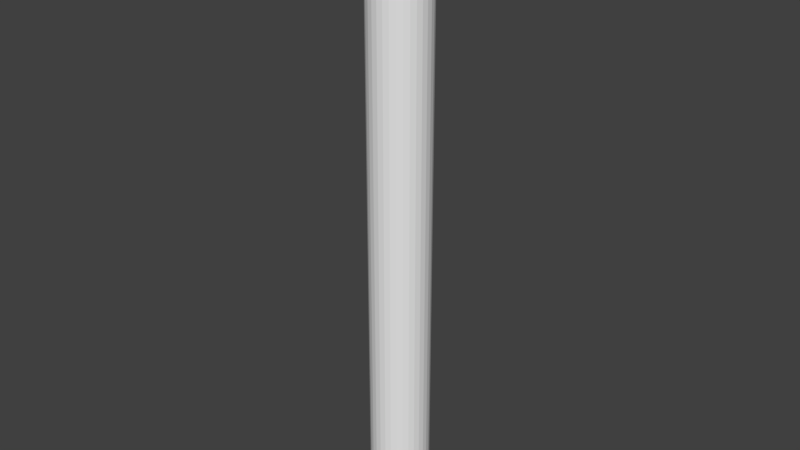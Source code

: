 # Source: legblend.blend  (saved by Blender 2.77.0; exported with 4.5.12 LTS)
import bpy
from mathutils import Matrix  # noqa: F401  (used for matrix-valued properties, if any)

bpy.ops.wm.read_factory_settings(use_empty=True)
scene = bpy.context.scene
scene.name = 'Scene'

# ---- collections
col_collection_1 = bpy.data.collections.new('Collection 1'); scene.collection.children.link(col_collection_1)

# ---- world
world_world = bpy.data.worlds.new('World'); scene.world = world_world
world_world.color = (0.05088, 0.05088, 0.05088)
world_world.use_sun_shadow = False
world_world.sun_shadow_jitter_overblur = 0.0
world_world.cycles.sampling_method = 'MANUAL'

# ---- meshes
me_cylinder = bpy.data.meshes.new('Cylinder')
me_cylinder.from_pydata([(6.455e-08, 0.2564, -2.64), (6.455e-08, 0.2564, 2.64), (0.04936, 0.2515, -2.64), (0.04936, 0.2515, 2.64), (0.09683, 0.2369, -2.64), (0.09683, 0.2369, 2.64), (0.1406, 0.2132, -2.64), (0.1406, 0.2132, 2.64), (0.1789, 0.1813, -2.64), (0.1789, 0.1813, 2.64), (0.2104, 0.1425, -2.64), (0.2104, 0.1425, 2.64), (0.2338, 0.09814, -2.64), (0.2338, 0.09814, 2.64), (0.2482, 0.05003, -2.64), (0.2482, 0.05003, 2.64), (0.253, 2.551e-07, -2.64), (0.253, 2.551e-07, 2.64), (0.2482, -0.05003, -2.64), (0.2482, -0.05003, 2.64), (0.2338, -0.09814, -2.64), (0.2338, -0.09814, 2.64), (0.2104, -0.1425, -2.64), (0.2104, -0.1425, 2.64), (0.1789, -0.1813, -2.64), (0.1789, -0.1813, 2.64), (0.1406, -0.2132, -2.64), (0.1406, -0.2132, 2.64), (0.09683, -0.2369, -2.64), (0.09683, -0.2369, 2.64), (0.04936, -0.2515, -2.64), (0.04936, -0.2515, 2.64), (-1.79e-08, -0.2564, -2.64), (-1.79e-08, -0.2564, 2.64), (-0.04936, -0.2515, -2.64), (-0.04936, -0.2515, 2.64), (-0.09683, -0.2369, -2.64), (-0.09683, -0.2369, 2.64), (-0.1406, -0.2132, -2.64), (-0.1406, -0.2132, 2.64), (-0.1789, -0.1813, -2.64), (-0.1789, -0.1813, 2.64), (-0.2104, -0.1425, -2.64), (-0.2104, -0.1425, 2.64), (-0.2338, -0.09814, -2.64), (-0.2338, -0.09814, 2.64), (-0.2482, -0.05003, -2.64), (-0.2482, -0.05003, 2.64), (-0.253, 4.833e-07, -2.64), (-0.253, 4.833e-07, 2.64), (-0.2482, 0.05003, -2.64), (-0.2482, 0.05003, 2.64), (-0.2338, 0.09814, -2.64), (-0.2338, 0.09814, 2.64), (-0.2104, 0.1425, -2.64), (-0.2104, 0.1425, 2.64), (-0.1789, 0.1813, -2.64), (-0.1789, 0.1813, 2.64), (-0.1406, 0.2132, -2.64), (-0.1406, 0.2132, 2.64), (-0.09683, 0.2369, -2.64), (-0.09683, 0.2369, 2.64), (-0.04936, 0.2515, -2.64), (-0.04936, 0.2515, 2.64)], [], [(0, 1, 3, 2), (2, 3, 5, 4), (4, 5, 7, 6), (6, 7, 9, 8), (8, 9, 11, 10), (10, 11, 13, 12), (12, 13, 15, 14), (14, 15, 17, 16), (16, 17, 19, 18), (18, 19, 21, 20), (20, 21, 23, 22), (22, 23, 25, 24), (24, 25, 27, 26), (26, 27, 29, 28), (28, 29, 31, 30), (30, 31, 33, 32), (32, 33, 35, 34), (34, 35, 37, 36), (36, 37, 39, 38), (38, 39, 41, 40), (40, 41, 43, 42), (42, 43, 45, 44), (44, 45, 47, 46), (46, 47, 49, 48), (48, 49, 51, 50), (50, 51, 53, 52), (52, 53, 55, 54), (54, 55, 57, 56), (56, 57, 59, 58), (58, 59, 61, 60), (3, 1, 63, 61, 59, 57, 55, 53, 51, 49, 47, 45, 43, 41, 39, 37, 35, 33, 31, 29, 27, 25, 23, 21, 19, 17, 15, 13, 11, 9, 7, 5), (60, 61, 63, 62), (62, 63, 1, 0), (0, 2, 4, 6, 8, 10, 12, 14, 16, 18, 20, 22, 24, 26, 28, 30, 32, 34, 36, 38, 40, 42, 44, 46, 48, 50, 52, 54, 56, 58, 60, 62)])
me_cylinder.use_remesh_preserve_volume = False
me_cylinder.use_remesh_preserve_attributes = False
me_cylinder.use_mirror_vertex_groups = False
me_cylinder.update()
arm_armature = bpy.data.armatures.new('Armature')  # bones are not reproduced

# ---- objects
ob_armature = bpy.data.objects.new('Armature', arm_armature)
ob_cylinder = bpy.data.objects.new('Cylinder', me_cylinder)

# ---- transforms, parenting, visibility, modifiers, constraints
ob_armature.location = (0.0, 0.0, 0.0)
ob_armature.show_in_front = True
ob_armature.lineart.crease_threshold = 0.0
ob_cylinder.parent = ob_armature
ob_cylinder.location = (0.0, 0.0, 2.67)
ob_cylinder.lineart.crease_threshold = 0.0
_vg = ob_cylinder.vertex_groups.new(name='Bone')
for _i, _w in zip([0, 2, 4, 6, 8, 10, 12, 14, 16, 18, 20, 22, 24, 26, 28, 30, 32, 34, 36, 38, 40, 42, 44, 46, 48, 50, 52, 54, 56, 58, 60, 62], [0.9986, 0.9986, 0.9986, 0.9986, 0.9986, 0.9986, 0.9986, 0.9986, 0.9986, 0.9986, 0.9986, 0.9986, 0.9986, 0.9986, 0.9986, 0.9985, 0.9986, 0.9986, 0.9986, 0.9986, 0.9986, 0.9986, 0.9986, 0.9986, 0.9986, 0.9986, 0.9986, 0.9986, 0.9986, 0.9986, 0.9986, 0.9985]): _vg.add([_i], _w, 'REPLACE')
_vg = ob_cylinder.vertex_groups.new(name='Bone.001')
_vg = ob_cylinder.vertex_groups.new(name='Bone.002')
_vg = ob_cylinder.vertex_groups.new(name='Bone.003')
_vg = ob_cylinder.vertex_groups.new(name='Bone.004')
for _i, _w in zip([1, 3, 5, 7, 9, 11, 13, 15, 17, 19, 21, 23, 25, 27, 29, 31, 33, 35, 37, 39, 41, 43, 45, 47, 49, 51, 53, 55, 57, 59, 61, 63], [0.9986, 0.9986, 0.9985, 0.9986, 0.9986, 0.9986, 0.9986, 0.9986, 0.9986, 0.9986, 0.9986, 0.9986, 0.9986, 0.9986, 0.9985, 0.9986, 0.9986, 0.9986, 0.9985, 0.9986, 0.9986, 0.9986, 0.9986, 0.9986, 0.9986, 0.9986, 0.9986, 0.9986, 0.9986, 0.9986, 0.9985, 0.9986]): _vg.add([_i], _w, 'REPLACE')
_m = ob_cylinder.modifiers.new('Armature', 'ARMATURE')
_m.object = ob_armature

# ---- collection membership
col_collection_1.objects.link(ob_armature)
col_collection_1.objects.link(ob_cylinder)

# ---- scene / render settings (as saved in the file)
scene.frame_start = 1; scene.frame_end = 250; scene.frame_set(1)
scene.render.engine = 'BLENDER_EEVEE_NEXT'
scene.render.resolution_percentage = 50
scene.render.dither_intensity = 0.0
scene.cycles.use_denoising = False
scene.cycles.samples = 128
scene.cycles.sampling_pattern = 'TABULATED_SOBOL'
scene.cycles.light_sampling_threshold = 0.0
scene.cycles.use_adaptive_sampling = False
scene.cycles.use_light_tree = False
scene.cycles.blur_glossy = 0.0
scene.cycles.sample_clamp_indirect = 0.0
scene.view_settings.view_transform = 'Standard'
bpy.context.view_layer.update()

# ---- added for rendering (the .blend has no active camera and no usable light): camera, sun
cam_auto = bpy.data.cameras.new('AutoCamera')
cam_auto.lens = 50.0
cam_auto.sensor_width = 36.0
cam_auto.clip_end = 1000.0
ob_auto_camera = bpy.data.objects.new('AutoCamera', cam_auto)
scene.collection.objects.link(ob_auto_camera)
ob_auto_camera.location = (4.9305, -5.91661, 6.61448)
ob_auto_camera.rotation_euler = (1.09748, -7.21219e-08, 0.694738)
scene.camera = ob_auto_camera
light_auto_sun = bpy.data.lights.new('AutoSun', 'SUN')
light_auto_sun.energy = 3.0
light_auto_sun.angle = 0.0523599
ob_auto_sun = bpy.data.objects.new('AutoSun', light_auto_sun)
scene.collection.objects.link(ob_auto_sun)
ob_auto_sun.rotation_euler = (0.872665, 0.174533, 0.523599)
bpy.context.view_layer.update()

